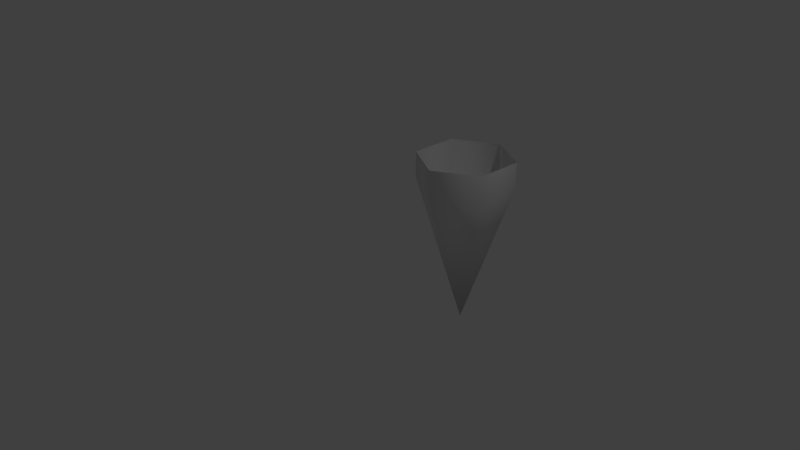 # Source: base-dos-furacoeszineos.blend  (saved by Blender 2.79.0; exported with 4.5.12 LTS)
import bpy
from mathutils import Matrix  # noqa: F401  (used for matrix-valued properties, if any)

bpy.ops.wm.read_factory_settings(use_empty=True)
scene = bpy.context.scene
scene.name = 'Scene'

# ---- collections
col_collection_1 = bpy.data.collections.new('Collection 1'); scene.collection.children.link(col_collection_1)

# ---- world
world_world = bpy.data.worlds.new('World'); scene.world = world_world
world_world.color = (0.05088, 0.05088, 0.05088)
world_world.use_sun_shadow = False
world_world.sun_shadow_jitter_overblur = 0.0
world_world.cycles.sampling_method = 'MANUAL'

# ---- cameras
cam_camera = bpy.data.cameras.new('Camera')
cam_camera.clip_end = 100.0
cam_camera.lens = 35.0
cam_camera.sensor_width = 32.0
cam_camera.sensor_height = 18.0
cam_camera.ortho_scale = 7.314
cam_camera.dof.focus_distance = 0.0
cam_camera.dof.aperture_fstop = 128.0

# ---- lights
light_lamp = bpy.data.lights.new('Lamp', 'POINT')
light_lamp.transmission_factor = 0.0
light_lamp.cutoff_distance = 30.0
light_lamp.energy = 100.0
light_lamp.shadow_buffer_clip_start = 1.001
light_lamp.shadow_soft_size = 0.1
light_lamp.shadow_maximum_resolution = 0.006
light_lamp.use_absolute_resolution = True

# ---- meshes
me_cone = bpy.data.meshes.new('Cone')
me_cone.from_pydata([(-6.937e-09, 0.6508, -1.0), (0.5636, 0.3254, -1.0), (0.5636, -0.3254, -1.0), (-6.384e-08, -0.6508, -1.0), (0.0, 0.0, 1.0), (-0.5636, -0.3254, -1.0), (-0.5636, 0.3254, -1.0), (-1.04e-08, 0.6508, -1.355), (0.5636, 0.3254, -1.355), (0.5636, -0.3254, -1.355), (-6.73e-08, -0.6508, -1.355), (-0.5636, -0.3254, -1.355), (-0.5636, 0.3254, -1.355)], [], [(0, 4, 1), (1, 4, 2), (2, 4, 3), (3, 4, 5), (5, 4, 6), (6, 4, 0), (6, 0, 7, 12), (0, 1, 8, 7), (2, 3, 10, 9), (1, 2, 9, 8), (5, 6, 12, 11), (3, 5, 11, 10)])
me_cone.polygons.foreach_set('use_smooth', [True] * 12)
me_cone.use_remesh_preserve_volume = False
me_cone.use_remesh_preserve_attributes = False
me_cone.use_mirror_vertex_groups = False
me_cone.update()

# ---- objects
ob_cone = bpy.data.objects.new('Cone', me_cone)
ob_lamp = bpy.data.objects.new('Lamp', light_lamp)
ob_camera = bpy.data.objects.new('Camera', cam_camera)

# ---- transforms, parenting, visibility, modifiers, constraints
ob_cone.location = (0.5934, 1.122, -0.1505)
ob_cone.rotation_euler = (-0.0, 3.142, -0.0)
ob_cone.lineart.crease_threshold = 0.0
ob_lamp.location = (4.076, 1.005, 5.904)
ob_lamp.rotation_euler = (0.6503, 0.05522, 1.866)
ob_lamp.lock_rotations_4d = False
ob_lamp.empty_display_type = 'ARROWS'
ob_lamp.color = (0.0, 0.0, 0.0, 0.0)
ob_lamp.lineart.crease_threshold = 0.0
ob_camera.location = (7.481, -6.508, 5.344)
ob_camera.rotation_euler = (1.109, 0.0, 0.8149)
ob_camera.lock_rotations_4d = False
ob_camera.empty_display_type = 'ARROWS'
ob_camera.color = (0.0, 0.0, 0.0, 0.0)
ob_camera.display_type = 'WIRE'
ob_camera.lineart.crease_threshold = 0.0

# ---- collection membership
col_collection_1.objects.link(ob_cone)
col_collection_1.objects.link(ob_lamp)
col_collection_1.objects.link(ob_camera)

# ---- scene / render settings (as saved in the file)
scene.camera = ob_camera
scene.frame_start = 1; scene.frame_end = 250; scene.frame_set(1)
scene.render.engine = 'BLENDER_EEVEE_NEXT'
scene.render.resolution_percentage = 50
scene.render.dither_intensity = 0.0
scene.cycles.use_denoising = False
scene.cycles.samples = 128
scene.cycles.sampling_pattern = 'TABULATED_SOBOL'
scene.cycles.use_adaptive_sampling = False
scene.cycles.use_light_tree = False
scene.cycles.blur_glossy = 0.0
scene.cycles.sample_clamp_indirect = 0.0
scene.view_settings.view_transform = 'Standard'
bpy.context.view_layer.update()
